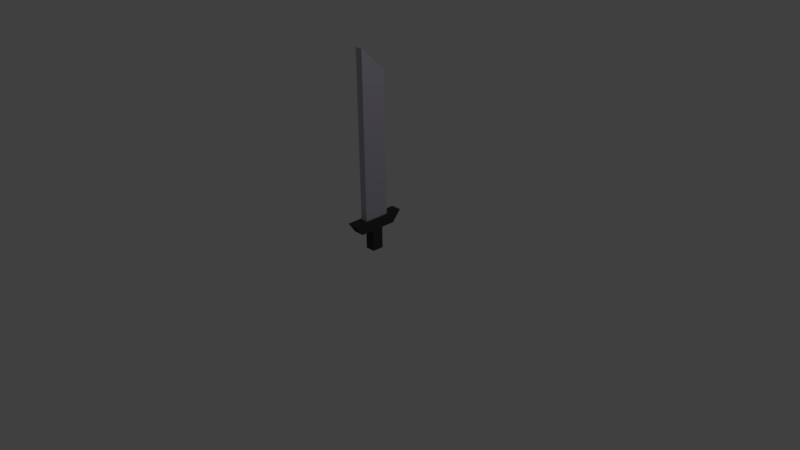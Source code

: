 # Source: sword.blend  (saved by Blender 2.78.0; exported with 4.5.12 LTS)
import bpy
from mathutils import Matrix  # noqa: F401  (used for matrix-valued properties, if any)

bpy.ops.wm.read_factory_settings(use_empty=True)
scene = bpy.context.scene
scene.name = 'Scene'

# ---- collections
col_collection_1 = bpy.data.collections.new('Collection 1'); scene.collection.children.link(col_collection_1)

# ---- materials (node trees are filled in below, after node groups)
mat_handle = bpy.data.materials.new('Handle')
mat_handle.alpha_threshold = 0.0
mat_handle.use_transparent_shadow = False
mat_handle.diffuse_color = (0.04955, 0.04955, 0.04955, 1.0)
mat_handle.roughness = 0.5
mat_handle.specular_intensity = 0.0
mat_material = bpy.data.materials.new('Material')
mat_material.alpha_threshold = 0.0
mat_material.use_transparent_shadow = False
mat_material.diffuse_color = (0.5223, 0.4967, 0.5815, 1.0)
mat_material.roughness = 0.5
mat_material.specular_intensity = 1.0
mat_material.line_color = (0.0, 0.0, 0.0, 1.0)

# ---- material node trees

# ---- world
world_world = bpy.data.worlds.new('World'); scene.world = world_world
world_world.color = (0.05088, 0.05088, 0.05088)
world_world.use_sun_shadow = False
world_world.sun_shadow_jitter_overblur = 0.0
world_world.cycles.sampling_method = 'MANUAL'

# ---- cameras
cam_camera = bpy.data.cameras.new('Camera')
cam_camera.clip_end = 100.0
cam_camera.lens = 35.0
cam_camera.sensor_width = 32.0
cam_camera.sensor_height = 18.0
cam_camera.ortho_scale = 7.314
cam_camera.dof.focus_distance = 0.0
cam_camera.dof.aperture_fstop = 128.0

# ---- lights
light_lamp = bpy.data.lights.new('Lamp', 'POINT')
light_lamp.transmission_factor = 0.0
light_lamp.cutoff_distance = 30.0
light_lamp.energy = 100.0
light_lamp.shadow_buffer_clip_start = 1.001
light_lamp.shadow_soft_size = 0.1
light_lamp.shadow_maximum_resolution = 0.006
light_lamp.use_absolute_resolution = True

# ---- meshes
me_cube_002 = bpy.data.meshes.new('Cube.002')
me_cube_002.from_pydata([(-0.1357, -0.196, -0.3454), (-0.1357, -0.196, -0.03768), (-0.1357, -0.03867, -0.3454), (-0.1357, -0.03867, -0.03768), (-0.003432, -0.196, -0.3454), (-0.003432, -0.196, -0.03768), (-0.003432, -0.03867, -0.3454), (-0.003432, -0.03867, -0.03768)], [], [(1, 3, 2, 0), (3, 7, 6, 2), (7, 5, 4, 6), (5, 1, 0, 4), (0, 2, 6, 4), (5, 7, 3, 1)])
me_cube_002.materials.append(mat_handle)
me_cube_002.use_remesh_preserve_volume = False
me_cube_002.use_remesh_preserve_attributes = False
me_cube_002.use_mirror_vertex_groups = False
me_cube_002.update()
me_cube_001 = bpy.data.meshes.new('Cube.001')
me_cube_001.from_pydata([(0.07259, 0.3742, 0.07259), (0.07259, 0.2492, -0.07259), (0.07259, -0.3742, 0.07259), (0.07259, -0.2728, -0.07259), (-0.07259, 0.3742, 0.07259), (-0.07259, 0.2492, -0.07259), (-0.07259, -0.3742, 0.07259), (-0.07259, -0.2728, -0.07259)], [], [(1, 0, 2, 3), (3, 2, 6, 7), (7, 6, 4, 5), (5, 4, 0, 1), (0, 4, 6, 2), (5, 1, 3, 7)])
me_cube_001.materials.append(mat_handle)
me_cube_001.use_remesh_preserve_volume = False
me_cube_001.use_remesh_preserve_attributes = False
me_cube_001.use_mirror_vertex_groups = False
me_cube_001.update()
me_cube = bpy.data.meshes.new('Cube')
me_cube.from_pydata([(-0.1006, -0.1006, 2.702), (-0.1006, 0.2397, 2.387), (-0.00102, 0.2397, 2.387), (-0.001021, -0.1006, 2.702), (-0.1006, -0.1006, 0.4528), (-0.1006, 0.2397, 0.4528), (-0.00102, 0.2397, 0.4528), (-0.00102, -0.1006, 0.4528)], [], [(0, 3, 2, 1), (4, 5, 6, 7), (0, 1, 5, 4), (1, 2, 6, 5), (2, 3, 7, 6), (4, 7, 3, 0)])
me_cube.materials.append(mat_material)
me_cube.use_remesh_preserve_volume = False
me_cube.use_remesh_preserve_attributes = False
me_cube.use_mirror_vertex_groups = False
me_cube.update()

# ---- objects
ob_cube_002 = bpy.data.objects.new('Cube.002', me_cube_002)
ob_cube_001 = bpy.data.objects.new('Cube.001', me_cube_001)
ob_cube = bpy.data.objects.new('Cube', me_cube)
ob_lamp = bpy.data.objects.new('Lamp', light_lamp)
ob_camera = bpy.data.objects.new('Camera', cam_camera)

# ---- transforms, parenting, visibility, modifiers, constraints
ob_cube_002.location = (0.02175, 0.1801, 0.4019)
ob_cube_002.lineart.crease_threshold = 0.0
ob_cube_001.location = (-0.05082, 0.0783, 0.4233)
ob_cube_001.lineart.crease_threshold = 0.0
ob_cube.location = (0.0, 0.0, 0.0)
ob_cube.lock_rotations_4d = False
ob_cube.empty_display_type = 'ARROWS'
ob_cube.lineart.crease_threshold = 0.0
ob_lamp.location = (4.076, 1.005, 5.904)
ob_lamp.rotation_euler = (0.6503, 0.05522, 1.866)
ob_lamp.lock_rotations_4d = False
ob_lamp.empty_display_type = 'ARROWS'
ob_lamp.color = (0.0, 0.0, 0.0, 0.0)
ob_lamp.lineart.crease_threshold = 0.0
ob_camera.location = (7.481, -6.508, 5.344)
ob_camera.rotation_euler = (1.109, 0.01082, 0.8149)
ob_camera.lock_rotations_4d = False
ob_camera.empty_display_type = 'ARROWS'
ob_camera.color = (0.0, 0.0, 0.0, 0.0)
ob_camera.display_type = 'WIRE'
ob_camera.lineart.crease_threshold = 0.0

# ---- collection membership
col_collection_1.objects.link(ob_cube_002)
col_collection_1.objects.link(ob_cube_001)
col_collection_1.objects.link(ob_cube)
col_collection_1.objects.link(ob_lamp)
col_collection_1.objects.link(ob_camera)

# ---- scene / render settings (as saved in the file)
scene.camera = ob_camera
scene.frame_start = 1; scene.frame_end = 250; scene.frame_set(1)
scene.render.engine = 'BLENDER_EEVEE_NEXT'
scene.render.resolution_percentage = 50
scene.render.dither_intensity = 0.0
scene.cycles.use_denoising = False
scene.cycles.samples = 128
scene.cycles.sampling_pattern = 'TABULATED_SOBOL'
scene.cycles.light_sampling_threshold = 0.0
scene.cycles.use_adaptive_sampling = False
scene.cycles.use_light_tree = False
scene.cycles.blur_glossy = 0.0
scene.cycles.sample_clamp_indirect = 0.0
scene.view_settings.view_transform = 'Standard'
bpy.context.view_layer.update()
